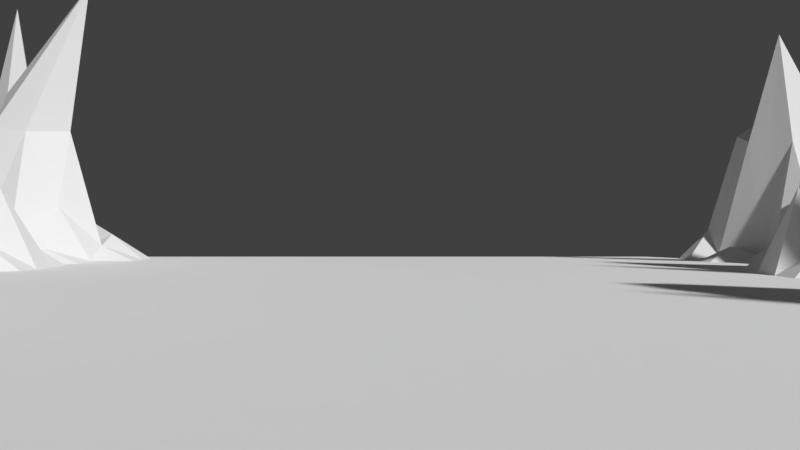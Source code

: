 # Source: quit.blend  (saved by Blender 2.79.0; exported with 4.5.12 LTS)
import bpy
from mathutils import Matrix  # noqa: F401  (used for matrix-valued properties, if any)

bpy.ops.wm.read_factory_settings(use_empty=True)
scene = bpy.context.scene
scene.name = 'Scene'

# ---- collections
col_collection_1 = bpy.data.collections.new('Collection 1'); scene.collection.children.link(col_collection_1)

# ---- world
world_world = bpy.data.worlds.new('World'); scene.world = world_world
world_world.color = (0.05088, 0.05088, 0.05088)
world_world.use_sun_shadow = False
world_world.sun_shadow_jitter_overblur = 0.0
world_world.cycles.sampling_method = 'MANUAL'

# ---- cameras
cam_camera_001 = bpy.data.cameras.new('Camera.001')
cam_camera_001.clip_end = 100.0
cam_camera_001.lens = 35.0
cam_camera_001.sensor_width = 32.0
cam_camera_001.sensor_height = 18.0
cam_camera_001.display_size = 2.0
cam_camera_001.dof.focus_distance = 0.0
cam_camera_001.dof.aperture_fstop = 128.0
cam_camera_001.dof.aperture_blades = 6

# ---- meshes
me_plane_001 = bpy.data.meshes.new('Plane.001')
me_plane_001.from_pydata([(-1.0, -1.0, 0.0), (1.0, -1.0, 0.1802), (-1.0, 1.0, 0.02764), (1.0, 1.0, 0.0), (-1.0, 0.9355, 0.063), (-1.0, 0.871, 0.01389), (-1.0, 0.8065, 0.0006649), (-1.0, 0.7419, 0.0), (-1.0, 0.6774, 0.0), (-1.0, 0.6129, 0.0), (-1.0, 0.5484, 0.0), (-1.0, 0.4839, 0.0), (-1.0, 0.4194, 0.0), (-1.0, 0.3548, 0.0), (-1.0, 0.2903, 0.0), (-1.0, 0.2258, 0.0), (-1.0, 0.1613, 0.0), (-1.0, 0.09677, 0.0006991), (-1.0, 0.03226, 0.006196), (-1.0, -0.03226, 0.1555), (-1.0, -0.09677, 0.03624), (-1.0, -0.1613, 0.001489), (-1.0, -0.2258, 0.0), (-1.0, -0.2903, 0.0), (-1.0, -0.3548, 0.0), (-1.0, -0.4194, 0.0), (-1.0, -0.4839, 0.0), (-1.0, -0.5484, 0.0), (-1.0, -0.6129, 0.0), (-1.0, -0.6774, 0.0), (-1.0, -0.7419, 0.0), (-1.0, -0.8065, 0.0), (-1.0, -0.871, 0.0), (-1.0, -0.9355, 0.0), (-0.9355, -1.0, 0.001197), (-0.871, -1.0, 0.01154), (-0.8065, -1.0, 0.06327), (-0.7419, -1.0, 0.001761), (-0.6774, -1.0, 0.001009), (-0.6129, -1.0, 0.0), (-0.5484, -1.0, 0.0), (-0.4839, -1.0, 0.0), (-0.4194, -1.0, 0.0), (-0.3548, -1.0, 0.0), (-0.2903, -1.0, 0.0), (-0.2258, -1.0, 0.0), (-0.1613, -1.0, 0.0), (-0.09677, -1.0, 0.0), (-0.03226, -1.0, 0.0), (0.03226, -1.0, 0.0), (0.09677, -1.0, 0.0), (0.1613, -1.0, 0.0), (0.2258, -1.0, 0.0), (0.2903, -1.0, 0.0), (0.3548, -1.0, 0.0), (0.4194, -1.0, 0.0), (0.4839, -1.0, 0.0), (0.5484, -1.0, 0.0), (0.6129, -1.0, 0.0), (0.6774, -1.0, 0.0), (0.7419, -1.0, 0.0), (0.8065, -1.0, 0.04131), (0.871, -1.0, 0.136), (0.9355, -1.0, 0.2981), (1.0, -0.9355, 0.1207), (1.0, -0.871, 0.2701), (1.0, -0.8065, 0.04349), (1.0, -0.7419, 0.0), (1.0, -0.6774, 0.0), (1.0, -0.6129, 0.0), (1.0, -0.5484, 0.0), (1.0, -0.4839, 0.0), (1.0, -0.4194, 0.0), (1.0, -0.3548, 0.0), (1.0, -0.2903, 0.0), (1.0, -0.2258, 0.0005424), (1.0, -0.1613, 0.04092), (1.0, -0.09677, 0.1487), (1.0, -0.03226, 0.003152), (1.0, 0.03226, 0.001634), (1.0, 0.09677, 0.0), (1.0, 0.1613, 0.0), (1.0, 0.2258, 0.0), (1.0, 0.2903, 0.0), (1.0, 0.3548, 0.0), (1.0, 0.4194, 0.0004122), (1.0, 0.4839, 0.04746), (1.0, 0.5484, 0.04074), (1.0, 0.6129, 0.05632), (1.0, 0.6774, 0.0005555), (1.0, 0.7419, 0.0), (1.0, 0.8065, 0.0), (1.0, 0.871, 0.0), (1.0, 0.9355, 0.0), (0.9355, 1.0, 0.0), (0.871, 1.0, 0.0), (0.8065, 1.0, 0.0), (0.7419, 1.0, 0.0), (0.6774, 1.0, 0.0), (0.6129, 1.0, 0.0), (0.5484, 1.0, 0.0), (0.4839, 1.0, 0.0), (0.4194, 1.0, 0.0), (0.3548, 1.0, 0.0), (0.2903, 1.0, 0.0), (0.2258, 1.0, 0.0), (0.1613, 1.0, 0.0), (0.09677, 1.0, 0.0), (0.03226, 1.0, 0.0), (-0.03226, 1.0, 0.0), (-0.09677, 1.0, 0.0), (-0.1613, 1.0, 0.0), (-0.2258, 1.0, 0.0), (-0.2903, 1.0, 0.0), (-0.3548, 1.0, 0.0), (-0.4194, 1.0, 0.0), (-0.4839, 1.0, 0.0), (-0.5484, 1.0, 0.0), (-0.6129, 1.0, 0.0), (-0.6774, 1.0, 0.0), (-0.7419, 1.0, 0.07527), (-0.8065, 1.0, 0.02817), (-0.871, 1.0, 0.2159), (-0.9355, 1.0, 0.2365), (-0.9355, -0.9355, 0.06455), (-0.9355, -0.871, 0.06502), (-0.9355, -0.8065, 0.06118), (-0.9355, -0.7419, 6.773e-06), (-0.9355, -0.6774, 0.0), (-0.9355, -0.6129, 0.0), (-0.9355, -0.5484, 0.0), (-0.9355, -0.4839, 0.0), (-0.9355, -0.4194, 0.0), (-0.9355, -0.3548, 0.0), (-0.9355, -0.2903, 0.0), (-0.9355, -0.2258, 0.0), (-0.9355, -0.1613, 0.02417), (-0.9355, -0.09677, 0.03916), (-0.9355, -0.03226, 0.1905), (-0.9355, 0.03226, 0.1856), (-0.9355, 0.09677, 0.08338), (-0.9355, 0.1613, 0.0), (-0.9355, 0.2258, 0.0), (-0.9355, 0.2903, 0.001641), (-0.9355, 0.3548, 0.05251), (-0.9355, 0.4194, 0.08488), (-0.9355, 0.4839, 0.04509), (-0.9355, 0.5484, 0.0009368), (-0.9355, 0.6129, 0.0), (-0.9355, 0.6774, 0.0), (-0.9355, 0.7419, 0.0), (-0.9355, 0.8065, 0.006194), (-0.9355, 0.871, 0.1687), (-0.9355, 0.9355, 0.1178), (-0.871, -0.9355, 0.1678), (-0.871, -0.871, 0.1334), (-0.871, -0.8065, 0.1156), (-0.871, -0.7419, 0.0076), (-0.871, -0.6774, 0.0), (-0.871, -0.6129, 0.0), (-0.871, -0.5484, 0.0), (-0.871, -0.4839, 0.0), (-0.871, -0.4194, 0.0), (-0.871, -0.3548, 0.0), (-0.871, -0.2903, 0.0), (-0.871, -0.2258, 0.0), (-0.871, -0.1613, 0.0582), (-0.871, -0.09677, 0.01003), (-0.6667, -0.03226, 0.6062), (-0.871, 0.03226, 0.05422), (-0.871, 0.09677, 0.0321), (-0.871, 0.1613, 0.0), (-0.871, 0.2258, 0.0), (-0.871, 0.2903, 0.0574), (-0.871, 0.3548, 0.1583), (-0.871, 0.4194, 0.3419), (-0.871, 0.4839, 0.1398), (-0.871, 0.5484, 0.05563), (-0.871, 0.6129, 4.654e-05), (-0.871, 0.6774, 0.04605), (-0.871, 0.7419, 0.05043), (-0.871, 0.8065, 0.0618), (-0.871, 0.871, 0.3076), (-0.871, 0.9355, 0.5662), (-0.8065, -0.9355, 0.1228), (-0.6404, -0.871, 0.5662), (-0.8065, -0.8065, 0.00549), (-0.8065, -0.7419, 0.08607), (-0.8065, -0.6774, 0.0), (-0.8065, -0.6129, 0.0), (-0.8065, -0.5484, 0.0), (-0.8065, -0.4839, 0.0006765), (-0.8065, -0.4194, 0.001555), (-0.8065, -0.3548, 0.03112), (-0.8065, -0.2903, 0.01463), (-0.8065, -0.2258, 0.0001344), (-0.8065, -0.1613, 0.05285), (-0.8065, -0.09677, 0.1206), (-0.8065, -0.03226, 0.1886), (-0.8065, 0.03226, 0.259), (-0.8065, 0.09677, 0.07135), (-0.8065, 0.1613, 0.0), (-0.8065, 0.2258, 0.0), (-0.8065, 0.2903, 0.08445), (-0.8065, 0.3548, 0.1476), (-0.8065, 0.4194, 0.5662), (-0.8065, 0.4839, 0.09395), (-0.8065, 0.5484, 0.04993), (-0.8065, 0.6129, 0.03695), (-0.8065, 0.6774, 0.2703), (-0.8065, 0.7419, 0.3453), (-0.8065, 0.8065, 0.1013), (-0.8065, 0.871, 0.01541), (-0.8065, 0.9355, 0.1532), (-0.7419, -0.9355, 0.079), (-0.7419, -0.871, 0.1776), (-0.7419, -0.8065, 0.01555), (-0.7419, -0.7419, 0.03974), (-0.7419, -0.6774, 0.0), (-0.7419, -0.6129, 0.0), (-0.7419, -0.5484, 0.0), (-0.7419, -0.4839, 0.006137), (-0.7419, -0.4194, 0.03961), (-0.7419, -0.3548, 0.309), (-0.7419, -0.2903, 0.1964), (-0.7419, -0.2258, 0.02674), (-0.7419, -0.1613, 0.001567), (-0.7419, -0.09677, 0.01795), (-0.7419, -0.03226, 0.09865), (-0.7419, 0.03226, 0.0009664), (-0.7419, 0.09677, 0.0003103), (-0.7419, 0.1613, 0.0), (-0.7419, 0.2258, 0.0), (-0.7419, 0.2903, 0.003374), (-0.7419, 0.3548, 0.1366), (-0.7419, 0.4194, 0.2346), (-0.7419, 0.4839, 0.1688), (-0.7419, 0.5484, 0.005045), (-0.7419, 0.6129, 0.06206), (-0.7419, 0.6774, 0.2599), (-0.6376, 0.7419, 0.5662), (-0.7419, 0.8065, 0.1863), (-0.7419, 0.871, 0.007674), (-0.7419, 0.9355, 0.06733), (-0.6774, -0.9355, 0.06013), (-0.6774, -0.871, 0.1202), (-0.6774, -0.8065, 0.07462), (-0.6774, -0.7419, 0.0005533), (-0.6774, -0.6774, 0.0), (-0.6774, -0.6129, 0.0), (-0.6774, -0.5484, 0.0), (-0.6774, -0.4839, 0.1627), (-0.6774, -0.4194, 0.2326), (-0.5427, -0.2168, 0.5662), (-0.6774, -0.2903, 0.1325), (-0.6774, -0.2258, 0.1537), (-0.6774, -0.1613, 0.0), (-0.6774, -0.09677, 0.0), (-0.6774, -0.03226, 0.0), (-0.6774, 0.03226, 0.0), (-0.6774, 0.09677, 0.0), (-0.6774, 0.1613, 0.0), (-0.6774, 0.2258, 0.0), (-0.6774, 0.2903, 0.0009767), (-0.6774, 0.3548, 0.05102), (-0.6774, 0.4194, 0.1423), (-0.6774, 0.4839, 0.05718), (-0.6774, 0.5484, 0.0009354), (-0.6774, 0.6129, 0.02908), (-0.6774, 0.6774, 0.1109), (-0.6774, 0.7419, 0.2663), (-0.6774, 0.8065, 0.023), (-0.6774, 0.871, 0.08067), (-0.6774, 0.9355, 0.0), (-0.6129, -0.9355, 0.0), (-0.6129, -0.871, 0.0), (-0.6129, -0.8065, 0.0), (-0.6129, -0.7419, 0.0), (-0.6129, -0.6774, 0.0), (-0.6129, -0.6129, 0.0), (-0.6129, -0.5484, 0.0), (-0.6129, -0.4839, 0.02152), (-0.6129, -0.4194, 0.2656), (-0.6129, -0.3548, 0.08417), (-0.6129, -0.2903, 0.06092), (-0.6129, -0.2258, 0.01702), (-0.6129, -0.1613, 0.0), (-0.6129, -0.09677, 0.0), (-0.6129, -0.03226, 0.0), (-0.6129, 0.03226, 0.0), (-0.6129, 0.09677, 0.0), (-0.6129, 0.1613, 0.0), (-0.6129, 0.2258, 0.0), (-0.6129, 0.2903, 0.0), (-0.6129, 0.3548, 0.0), (-0.6129, 0.4194, 0.0), (-0.6129, 0.4839, 0.0), (-0.6129, 0.5484, 0.0), (-0.6129, 0.6129, 0.0001969), (-0.6129, 0.6774, 0.003021), (-0.6129, 0.7419, 0.03188), (-0.6129, 0.8065, 0.05499), (-0.6129, 0.871, 0.0003219), (-0.6129, 0.9355, 0.0), (-0.5484, -0.9355, 0.0), (-0.5484, -0.871, 0.0), (-0.5484, -0.8065, 0.0), (-0.5484, -0.7419, 0.0), (-0.5484, -0.6774, 0.0), (-0.5484, -0.6129, 0.0), (-0.5484, -0.5484, 0.0), (-0.5484, -0.4839, 0.000747), (-0.5484, -0.4194, 0.07284), (-0.5484, -0.3548, 0.1324), (-0.5484, -0.2903, 0.0017), (-0.5484, -0.2258, 0.0005847), (-0.5484, -0.1613, 0.0), (-0.5484, -0.09677, 0.0), (-0.5484, -0.03226, 0.0), (-0.5484, 0.03226, 0.0), (-0.5484, 0.09677, 0.0), (-0.5484, 0.1613, 0.0), (-0.5484, 0.2258, 0.0), (-0.5484, 0.2903, 0.0), (-0.5484, 0.3548, 0.0), (-0.5484, 0.4194, 0.0), (-0.5484, 0.4839, 0.0), (-0.5484, 0.5484, 0.0), (-0.5484, 0.6129, 0.0), (-0.5484, 0.6774, 0.0), (-0.5484, 0.7419, 0.0), (-0.5484, 0.8065, 0.0), (-0.5484, 0.871, 0.0), (-0.5484, 0.9355, 0.0), (-0.4839, -0.9355, 0.0), (-0.4839, -0.871, 0.0), (-0.4839, -0.8065, 0.0), (-0.4839, -0.7419, 0.0), (-0.4839, -0.6774, 0.0), (-0.4839, -0.6129, 0.0), (-0.4839, -0.5484, 0.0), (-0.4839, -0.4839, 0.0), (-0.4839, -0.4194, 0.0), (-0.4839, -0.3548, 0.0), (-0.4839, -0.2903, 0.0), (-0.4839, -0.2258, 0.0), (-0.4839, -0.1613, 0.0), (-0.4839, -0.09677, 0.0), (-0.4839, -0.03226, 0.0), (-0.4839, 0.03226, 0.0), (-0.4839, 0.09677, 0.0), (-0.4839, 0.1613, 0.0), (-0.4839, 0.2258, 0.0), (-0.4839, 0.2903, 0.0), (-0.4839, 0.3548, 0.0), (-0.4839, 0.4194, 0.0), (-0.4839, 0.4839, 0.0), (-0.4839, 0.5484, 0.0), (-0.4839, 0.6129, 0.0), (-0.4839, 0.6774, 0.0), (-0.4839, 0.7419, 0.0), (-0.4839, 0.8065, 0.0), (-0.4839, 0.871, 0.0), (-0.4839, 0.9355, 0.0), (-0.4194, -0.9355, 0.0), (-0.4194, -0.871, 0.0), (-0.4194, -0.8065, 0.0), (-0.4194, -0.7419, 0.0), (-0.4194, -0.6774, 0.0), (-0.4194, -0.6129, 0.0), (-0.4194, -0.5484, 0.0), (-0.4194, -0.4839, 0.0), (-0.4194, -0.4194, 0.0), (-0.4194, -0.3548, 0.0), (-0.4194, -0.2903, 0.0), (-0.4194, -0.2258, 0.0), (-0.4194, -0.1613, 0.0), (-0.4194, -0.09677, 0.0), (-0.4194, -0.03226, 0.0), (-0.4194, 0.03226, 0.0), (-0.4194, 0.09677, 0.0), (-0.4194, 0.1613, 0.0), (-0.4194, 0.2258, 0.0), (-0.4194, 0.2903, 0.0), (-0.4194, 0.3548, 0.0), (-0.4194, 0.4194, 0.0), (-0.4194, 0.4839, 0.0), (-0.4194, 0.5484, 0.0), (-0.4194, 0.6129, 0.0), (-0.4194, 0.6774, 0.0), (-0.4194, 0.7419, 0.0), (-0.4194, 0.8065, 0.0), (-0.4194, 0.871, 0.0), (-0.4194, 0.9355, 0.0), (-0.3548, -0.9355, 0.0), (-0.3548, -0.871, 0.0), (-0.3548, -0.8065, 0.0), (-0.3548, -0.7419, 0.0), (-0.3548, -0.6774, 0.0), (-0.3548, -0.6129, 0.0), (-0.3548, -0.5484, 0.0), (-0.3548, -0.4839, 0.0), (-0.3548, -0.4194, 0.0), (-0.3548, -0.3548, 0.0), (-0.3548, -0.2903, 0.0), (-0.3548, -0.2258, 0.0), (-0.3548, -0.1613, 0.0), (-0.3548, -0.09677, 0.0), (-0.3548, -0.03226, 0.0), (-0.3548, 0.03226, 0.0), (-0.3548, 0.09677, 0.0), (-0.3548, 0.1613, 0.0), (-0.3548, 0.2258, 0.0), (-0.3548, 0.2903, 0.0), (-0.3548, 0.3548, 0.0), (-0.3548, 0.4194, 0.0), (-0.3548, 0.4839, 0.0), (-0.3548, 0.5484, 0.0), (-0.3548, 0.6129, 0.0), (-0.3548, 0.6774, 0.0), (-0.3548, 0.7419, 0.0), (-0.3548, 0.8065, 0.0), (-0.3548, 0.871, 0.0), (-0.3548, 0.9355, 0.0), (-0.2903, -0.9355, 0.0), (-0.2903, -0.871, 0.0), (-0.2903, -0.8065, 0.0), (-0.2903, -0.7419, 0.0), (-0.2903, -0.6774, 0.0), (-0.2903, -0.6129, 0.0), (-0.2903, -0.5484, 0.0), (-0.2903, -0.4839, 0.0), (-0.2903, -0.4194, 0.0), (-0.2903, -0.3548, 0.0), (-0.2903, -0.2903, 0.0), (-0.2903, -0.2258, 0.0), (-0.2903, -0.1613, 0.0), (-0.2903, -0.09677, 0.0), (-0.2903, -0.03226, 0.0), (-0.2903, 0.03226, 0.0), (-0.2903, 0.09677, 0.0), (-0.2903, 0.1613, 0.0), (-0.2903, 0.2258, 0.0), (-0.2903, 0.2903, 0.0), (-0.2903, 0.3548, 0.0), (-0.2903, 0.4194, 0.0), (-0.2903, 0.4839, 0.0), (-0.2903, 0.5484, 0.0), (-0.2903, 0.6129, 0.0), (-0.2903, 0.6774, 0.0), (-0.2903, 0.7419, 0.0), (-0.2903, 0.8065, 0.0), (-0.2903, 0.871, 0.0), (-0.2903, 0.9355, 0.0), (-0.2258, -0.9355, 0.0), (-0.2258, -0.871, 0.0), (-0.2258, -0.8065, 0.0), (-0.2258, -0.7419, 0.0), (-0.2258, -0.6774, 0.0), (-0.2258, -0.6129, 0.0), (-0.2258, -0.5484, 0.0), (-0.2258, -0.4839, 0.0), (-0.2258, -0.4194, 0.0), (-0.2258, -0.3548, 0.0), (-0.2258, -0.2903, 0.0), (-0.2258, -0.2258, 0.0), (-0.2258, -0.1613, 0.0), (-0.2258, -0.09677, 0.0), (-0.2258, -0.03226, 0.0), (-0.2258, 0.03226, 0.0), (-0.2258, 0.09677, 0.0), (-0.2258, 0.1613, 0.0), (-0.2258, 0.2258, 0.0), (-0.2258, 0.2903, 0.0), (-0.2258, 0.3548, 0.0), (-0.2258, 0.4194, 0.0), (-0.2258, 0.4839, 0.0), (-0.2258, 0.5484, 0.0), (-0.2258, 0.6129, 0.0), (-0.2258, 0.6774, 0.0), (-0.2258, 0.7419, 0.0), (-0.2258, 0.8065, 0.0), (-0.2258, 0.871, 0.0), (-0.2258, 0.9355, 0.0), (-0.1613, -0.9355, 0.0), (-0.1613, -0.871, 0.0), (-0.1613, -0.8065, 0.0), (-0.1613, -0.7419, 0.0), (-0.1613, -0.6774, 0.0), (-0.1613, -0.6129, 0.0), (-0.1613, -0.5484, 0.0), (-0.1613, -0.4839, 0.0), (-0.1613, -0.4194, 0.0), (-0.1613, -0.3548, 0.0), (-0.1613, -0.2903, 0.0), (-0.1613, -0.2258, 0.0), (-0.1613, -0.1613, 0.0), (-0.1613, -0.09677, 0.0), (-0.1613, -0.03226, 0.0), (-0.1613, 0.03226, 0.0), (-0.1613, 0.09677, 0.0), (-0.1613, 0.1613, 0.0), (-0.1613, 0.2258, 0.0), (-0.1613, 0.2903, 0.0), (-0.1613, 0.3548, 0.0), (-0.1613, 0.4194, 0.0), (-0.1613, 0.4839, 0.0), (-0.1613, 0.5484, 0.0), (-0.1613, 0.6129, 0.0), (-0.1613, 0.6774, 0.0), (-0.1613, 0.7419, 0.0), (-0.1613, 0.8065, 0.0), (-0.1613, 0.871, 0.0), (-0.1613, 0.9355, 0.0), (-0.09677, -0.9355, 0.0), (-0.09677, -0.871, 0.0), (-0.09677, -0.8065, 0.0), (-0.09677, -0.7419, 0.0), (-0.09677, -0.6774, 0.0), (-0.09677, -0.6129, 0.0), (-0.09677, -0.5484, 0.0), (-0.09677, -0.4839, 0.0), (-0.09677, -0.4194, 0.0), (-0.09677, -0.3548, 0.0), (-0.09677, -0.2903, 0.0), (-0.09677, -0.2258, 0.0), (-0.09677, -0.1613, 0.0), (-0.09677, -0.09677, 0.0), (-0.09677, -0.03226, 0.0), (-0.09677, 0.03226, 0.0), (-0.09677, 0.09677, 0.0), (-0.09677, 0.1613, 0.0), (-0.09677, 0.2258, 0.0), (-0.09677, 0.2903, 0.0), (-0.09677, 0.3548, 0.0), (-0.09677, 0.4194, 0.0), (-0.09677, 0.4839, 0.0), (-0.09677, 0.5484, 0.0), (-0.09677, 0.6129, 0.0), (-0.09677, 0.6774, 0.0), (-0.09677, 0.7419, 0.0), (-0.09677, 0.8065, 0.0), (-0.09677, 0.871, 0.0), (-0.09677, 0.9355, 0.0), (-0.03226, -0.9355, 0.0), (-0.03226, -0.871, 0.0), (-0.03226, -0.8065, 0.0), (-0.03226, -0.7419, 0.0), (-0.03226, -0.6774, 0.0), (-0.03226, -0.6129, 0.0), (-0.03226, -0.5484, 0.0), (-0.03226, -0.4839, 0.0), (-0.03226, -0.4194, 0.0), (-0.03226, -0.3548, 0.0), (-0.03226, -0.2903, 0.0), (-0.03226, -0.2258, 0.0), (-0.03226, -0.1613, 0.0), (-0.03226, -0.09677, 0.0), (-0.03226, -0.03226, 0.0), (-0.03226, 0.03226, 0.0), (-0.03226, 0.09677, 0.0), (-0.03226, 0.1613, 0.0), (-0.03226, 0.2258, 0.0), (-0.03226, 0.2903, 0.0), (-0.03226, 0.3548, 0.0), (-0.03226, 0.4194, 0.0), (-0.03226, 0.4839, 0.0), (-0.03226, 0.5484, 0.0), (-0.03226, 0.6129, 0.0), (-0.03226, 0.6774, 0.0), (-0.03226, 0.7419, 0.0), (-0.03226, 0.8065, 0.0), (-0.03226, 0.871, 0.0), (-0.03226, 0.9355, 0.0), (0.03226, -0.9355, 0.0), (0.03226, -0.871, 0.0), (0.03226, -0.8065, 0.0), (0.03226, -0.7419, 0.0), (0.03226, -0.6774, 0.0), (0.03226, -0.6129, 0.0), (0.03226, -0.5484, 0.0), (0.03226, -0.4839, 0.0), (0.03226, -0.4194, 0.0), (0.03226, -0.3548, 0.0), (0.03226, -0.2903, 0.0), (0.03226, -0.2258, 0.0), (0.03226, -0.1613, 0.0), (0.03226, -0.09677, 0.0), (0.03226, -0.03226, 0.0), (0.03226, 0.03226, 0.0), (0.03226, 0.09677, 0.0), (0.03226, 0.1613, 0.0), (0.03226, 0.2258, 0.0), (0.03226, 0.2903, 0.0), (0.03226, 0.3548, 0.0), (0.03226, 0.4194, 0.0), (0.03226, 0.4839, 0.0), (0.03226, 0.5484, 0.0), (0.03226, 0.6129, 0.0), (0.03226, 0.6774, 0.0), (0.03226, 0.7419, 0.0), (0.03226, 0.8065, 0.0), (0.03226, 0.871, 0.0), (0.03226, 0.9355, 0.0), (0.09677, -0.9355, 0.0), (0.09677, -0.871, 0.0), (0.09677, -0.8065, 0.0), (0.09677, -0.7419, 0.0), (0.09677, -0.6774, 0.0), (0.09677, -0.6129, 0.0), (0.09677, -0.5484, 0.0), (0.09677, -0.4839, 0.0), (0.09677, -0.4194, 0.0), (0.09677, -0.3548, 0.0), (0.09677, -0.2903, 0.0), (0.09677, -0.2258, 0.0), (0.09677, -0.1613, 0.0), (0.09677, -0.09677, 0.0), (0.09677, -0.03226, 0.0), (0.09677, 0.03226, 0.0), (0.09677, 0.09677, 0.0), (0.09677, 0.1613, 0.0), (0.09677, 0.2258, 0.0), (0.09677, 0.2903, 0.0), (0.09677, 0.3548, 0.0), (0.09677, 0.4194, 0.0), (0.09677, 0.4839, 0.0), (0.09677, 0.5484, 0.0), (0.09677, 0.6129, 0.0), (0.09677, 0.6774, 0.0), (0.09677, 0.7419, 0.0), (0.09677, 0.8065, 0.0), (0.09677, 0.871, 0.0), (0.09677, 0.9355, 0.0), (0.1613, -0.9355, 0.0), (0.1613, -0.871, 0.0), (0.1613, -0.8065, 0.0), (0.1613, -0.7419, 0.0), (0.1613, -0.6774, 0.0), (0.1613, -0.6129, 0.0), (0.1613, -0.5484, 0.0), (0.1613, -0.4839, 0.0), (0.1613, -0.4194, 0.0), (0.1613, -0.3548, 0.0), (0.1613, -0.2903, 0.0), (0.1613, -0.2258, 0.0), (0.1613, -0.1613, 0.0), (0.1613, -0.09677, 0.0), (0.1613, -0.03226, 0.0), (0.1613, 0.03226, 0.0), (0.1613, 0.09677, 0.0), (0.1613, 0.1613, 0.0), (0.1613, 0.2258, 0.0), (0.1613, 0.2903, 0.0), (0.1613, 0.3548, 0.0), (0.1613, 0.4194, 0.0), (0.1613, 0.4839, 0.0), (0.1613, 0.5484, 0.0), (0.1613, 0.6129, 0.0), (0.1613, 0.6774, 0.0), (0.1613, 0.7419, 0.0), (0.1613, 0.8065, 0.0), (0.1613, 0.871, 0.0), (0.1613, 0.9355, 0.0), (0.2258, -0.9355, 0.0), (0.2258, -0.871, 0.0), (0.2258, -0.8065, 0.0), (0.2258, -0.7419, 0.0), (0.2258, -0.6774, 0.0), (0.2258, -0.6129, 0.0), (0.2258, -0.5484, 0.0), (0.2258, -0.4839, 0.0), (0.2258, -0.4194, 0.0), (0.2258, -0.3548, 0.0), (0.2258, -0.2903, 0.0), (0.2258, -0.2258, 0.0), (0.2258, -0.1613, 0.0), (0.2258, -0.09677, 0.0), (0.2258, -0.03226, 0.0), (0.2258, 0.03226, 0.0), (0.2258, 0.09677, 0.0), (0.2258, 0.1613, 0.0), (0.2258, 0.2258, 0.0), (0.2258, 0.2903, 0.0), (0.2258, 0.3548, 0.0), (0.2258, 0.4194, 0.0), (0.2258, 0.4839, 0.0), (0.2258, 0.5484, 0.0), (0.2258, 0.6129, 0.0), (0.2258, 0.6774, 0.0), (0.2258, 0.7419, 0.0), (0.2258, 0.8065, 0.0), (0.2258, 0.871, 0.0), (0.2258, 0.9355, 0.0), (0.2903, -0.9355, 0.0), (0.2903, -0.871, 0.0), (0.2903, -0.8065, 0.0), (0.2903, -0.7419, 0.0), (0.2903, -0.6774, 0.0), (0.2903, -0.6129, 0.0), (0.2903, -0.5484, 0.0), (0.2903, -0.4839, 0.0), (0.2903, -0.4194, 0.0), (0.2903, -0.3548, 0.0), (0.2903, -0.2903, 0.0), (0.2903, -0.2258, 0.0), (0.2903, -0.1613, 0.0), (0.2903, -0.09677, 0.0), (0.2903, -0.03226, 0.0), (0.2903, 0.03226, 0.0), (0.2903, 0.09677, 0.0), (0.2903, 0.1613, 0.0), (0.2903, 0.2258, 0.0), (0.2903, 0.2903, 0.0), (0.2903, 0.3548, 0.0), (0.2903, 0.4194, 0.0), (0.2903, 0.4839, 0.0), (0.2903, 0.5484, 0.0), (0.2903, 0.6129, 0.0), (0.2903, 0.6774, 0.0), (0.2903, 0.7419, 0.0), (0.2903, 0.8065, 0.0), (0.2903, 0.871, 0.0), (0.2903, 0.9355, 0.0), (0.3548, -0.9355, 0.0), (0.3548, -0.871, 0.0), (0.3548, -0.8065, 0.0), (0.3548, -0.7419, 0.0), (0.3548, -0.6774, 0.0), (0.3548, -0.6129, 0.0), (0.3548, -0.5484, 0.0), (0.3548, -0.4839, 0.0), (0.3548, -0.4194, 0.0), (0.3548, -0.3548, 0.0), (0.3548, -0.2903, 0.0), (0.3548, -0.2258, 0.0), (0.3548, -0.1613, 0.0), (0.3548, -0.09677, 0.0), (0.3548, -0.03226, 0.0), (0.3548, 0.03226, 0.0), (0.3548, 0.09677, 0.0), (0.3548, 0.1613, 0.0), (0.3548, 0.2258, 0.0), (0.3548, 0.2903, 0.0), (0.3548, 0.3548, 0.0), (0.3548, 0.4194, 0.0), (0.3548, 0.4839, 0.0), (0.3548, 0.5484, 0.0), (0.3548, 0.6129, 0.0), (0.3548, 0.6774, 0.0), (0.3548, 0.7419, 0.0), (0.3548, 0.8065, 0.0), (0.3548, 0.871, 0.0), (0.3548, 0.9355, 0.0), (0.4194, -0.9355, 0.0), (0.4194, -0.871, 0.0), (0.4194, -0.8065, 0.0), (0.4194, -0.7419, 0.0), (0.4194, -0.6774, 0.0), (0.4194, -0.6129, 0.0), (0.4194, -0.5484, 0.0), (0.4194, -0.4839, 0.0), (0.4194, -0.4194, 0.0), (0.4194, -0.3548, 0.0), (0.4194, -0.2903, 0.0), (0.4194, -0.2258, 0.0), (0.4194, -0.1613, 0.0), (0.4194, -0.09677, 0.0), (0.4194, -0.03226, 0.0), (0.4194, 0.03226, 0.0), (0.4194, 0.09677, 0.0), (0.4194, 0.1613, 0.0), (0.4194, 0.2258, 0.0), (0.4194, 0.2903, 0.0), (0.4194, 0.3548, 0.0), (0.4194, 0.4194, 0.0), (0.4194, 0.4839, 0.0), (0.4194, 0.5484, 0.0), (0.4194, 0.6129, 0.0), (0.4194, 0.6774, 0.0), (0.4194, 0.7419, 0.0), (0.4194, 0.8065, 0.0), (0.4194, 0.871, 0.0), (0.4194, 0.9355, 0.0), (0.4839, -0.9355, 0.0), (0.4839, -0.871, 0.0), (0.4839, -0.8065, 0.0), (0.4839, -0.7419, 0.0), (0.4839, -0.6774, 0.0), (0.4839, -0.6129, 0.0), (0.4839, -0.5484, 0.0), (0.4839, -0.4839, 0.0008112), (0.4839, -0.4194, 0.04388), (0.4839, -0.3548, 0.1444), (0.4839, -0.2903, 0.02517), (0.4839, -0.2258, 0.001343), (0.4839, -0.1613, 0.0), (0.4839, -0.09677, 0.0), (0.4839, -0.03226, 0.0), (0.4839, 0.03226, 0.0), (0.4839, 0.09677, 0.0), (0.4839, 0.1613, 0.0), (0.4839, 0.2258, 0.0), (0.4839, 0.2903, 0.0), (0.4839, 0.3548, 0.0), (0.4839, 0.4194, 0.0), (0.4839, 0.4839, 0.0), (0.4839, 0.5484, 0.0), (0.4839, 0.6129, 0.0), (0.4839, 0.6774, 0.0), (0.4839, 0.7419, 0.0), (0.4839, 0.8065, 0.0), (0.4839, 0.871, 0.0), (0.4839, 0.9355, 0.0), (0.5484, -0.9355, 0.0), (0.5484, -0.871, 0.0), (0.5484, -0.8065, 0.0), (0.5484, -0.7419, 0.0), (0.5484, -0.6774, 0.0), (0.5484, -0.6129, 0.0), (0.5484, -0.5484, 0.0), (0.5484, -0.4839, 0.009925), (0.5484, -0.4194, 0.2329), (0.5484, -0.3548, 0.3198), (0.5484, -0.2903, 0.03047), (0.5484, -0.2258, 0.05718), (0.5484, -0.1613, 0.0), (0.5484, -0.09677, 0.0), (0.5484, -0.03226, 0.0), (0.5484, 0.03226, 0.0), (0.5484, 0.09677, 0.0), (0.5484, 0.1613, 0.0), (0.5484, 0.2258, 0.0), (0.5484, 0.2903, 0.0), (0.5484, 0.3548, 0.0), (0.5484, 0.4194, 0.0), (0.5484, 0.4839, 0.0), (0.5484, 0.5484, 0.0), (0.5484, 0.6129, 0.0), (0.5484, 0.6774, 0.0), (0.5484, 0.7419, 0.0), (0.5484, 0.8065, 0.0), (0.5484, 0.871, 0.0), (0.5484, 0.9355, 0.0), (0.6129, -0.9355, 0.0), (0.6129, -0.871, 0.0), (0.6129, -0.8065, 0.0009898), (0.6129, -0.7419, 0.007394), (0.6129, -0.6774, 0.1141), (0.6129, -0.6129, 0.06734), (0.6129, -0.5484, 0.001209), (0.6129, -0.4839, 0.1427), (0.6129, -0.4194, 0.06342), (0.6129, -0.3548, 0.4346), (0.6129, -0.2903, 0.355), (0.6129, -0.2258, 0.0622), (0.6129, -0.1613, 0.0), (0.6129, -0.09677, 0.0), (0.6129, -0.03226, 0.0), (0.6129, 0.03226, 0.0), (0.6129, 0.09677, 0.0), (0.6129, 0.1613, 0.001323), (0.6129, 0.2258, 0.03749), (0.6129, 0.2903, 0.1338), (0.6129, 0.3548, 0.05041), (0.6129, 0.4194, 0.0004751), (0.6129, 0.4839, 0.0), (0.6129, 0.5484, 0.0), (0.6129, 0.6129, 0.0), (0.6129, 0.6774, 0.0), (0.6129, 0.7419, 0.0), (0.6129, 0.8065, 0.0), (0.6129, 0.871, 0.0), (0.6129, 0.9355, 0.0), (0.6774, -0.9355, 0.0), (0.6774, -0.871, 0.0), (0.6774, -0.8065, 0.03547), (0.6774, -0.7419, 0.2), (0.6774, -0.6774, 0.03723), (0.6774, -0.6129, 0.1562), (0.6774, -0.5484, 0.03088), (0.6774, -0.4839, 0.002981), (0.6774, -0.4194, 0.002465), (0.6774, -0.3548, 0.2488), (0.6774, -0.2903, 0.136), (0.6774, -0.2258, 0.04989), (0.6774, -0.1613, 0.0), (0.6774, -0.09677, 0.0), (0.6774, -0.03226, 0.0), (0.6774, 0.03226, 0.0), (0.6774, 0.09677, 0.0), (0.6774, 0.1613, 0.06316), (0.6774, 0.2258, 0.2029), (0.6774, 0.2903, 0.2991), (0.6774, 0.3548, 0.08173), (0.6774, 0.4194, 0.05745), (0.6774, 0.4839, 0.0), (0.6774, 0.5484, 0.0), (0.6774, 0.6129, 0.0), (0.6774, 0.6774, 0.000505), (0.6774, 0.7419, 0.02998), (0.6774, 0.8065, 0.009647), (0.6774, 0.871, 0.06254), (0.6774, 0.9355, 0.0005532), (0.7419, -0.9355, 0.0), (0.7419, -0.871, 0.0), (0.7419, -0.8065, 0.1186), (0.7419, -0.7419, 0.2063), (0.7419, -0.6774, 0.6375), (0.7419, -0.6129, 0.2958), (0.7419, -0.5484, 0.1155), (0.7419, -0.4839, 0.0008778), (0.7419, -0.4194, 0.0778), (0.7419, -0.3548, 0.157), (0.7419, -0.2903, 0.0541), (0.7419, -0.2258, 0.0004601), (0.7419, -0.1613, 0.02559), (0.7419, -0.09677, 0.06545), (0.7419, -0.03226, 0.06406), (0.7419, 0.03226, 0.0004131), (0.7419, 0.09677, 0.0), (0.7419, 0.1613, 0.009128), (0.7419, 0.2258, 0.3538), (0.7419, 0.2903, 0.4513), (0.7419, 0.3548, 0.0699), (0.7419, 0.4194, 0.07906), (0.7419, 0.4839, 0.05821), (0.7419, 0.5484, 0.1049), (0.7419, 0.6129, 0.0812), (0.7419, 0.6774, 0.035), (0.7419, 0.7419, 0.01247), (0.7419, 0.8065, 0.251), (0.7419, 0.871, 0.2685), (0.7419, 0.9355, 0.03273), (0.8065, -0.9355, 0.04546), (0.8065, -0.871, 0.02702), (0.8065, -0.8065, 0.0363), (0.8065, -0.7419, 0.2014), (0.8065, -0.6774, 0.1645), (0.8065, -0.6129, 0.1906), (0.8065, -0.5484, 0.07497), (0.8065, -0.4839, 0.0), (0.8065, -0.4194, 0.0), (0.8065, -0.3548, 0.0), (0.8065, -0.2903, 0.0), (0.8065, -0.2258, 0.03229), (0.8065, -0.1613, 0.2185), (0.8065, -0.09677, 0.2017), (0.8065, -0.03226, 0.07202), (0.8065, 0.03226, 0.01143), (0.8065, 0.09677, 0.0), (0.8065, 0.1613, 0.06665), (0.8065, 0.2258, 0.05324), (0.8065, 0.2903, 0.2886), (0.8065, 0.3548, 0.07519), (0.8065, 0.4194, 0.02515), (0.8065, 0.4839, 0.2435), (0.8065, 0.5484, 0.1076), (0.8065, 0.6129, 0.1952), (0.8065, 0.6774, 0.133), (0.8065, 0.7419, 0.2465), (0.8065, 0.8065, 0.4798), (0.8065, 0.871, 0.3139), (0.8065, 0.9355, 0.1577), (0.871, -0.9355, 0.3262), (0.871, -0.871, 0.125), (0.871, -0.8065, 0.01002), (0.871, -0.7419, 0.08055), (0.871, -0.6774, 0.1216), (0.871, -0.6129, 0.063), (0.871, -0.5484, 0.001644), (0.871, -0.4839, 0.0), (0.871, -0.4194, 0.0), (0.871, -0.3548, 0.0), (0.871, -0.2903, 0.0), (0.871, -0.2258, 0.1077), (0.871, -0.1613, 0.1365), (0.871, -0.09677, 0.6954), (0.871, -0.03226, 0.063), (0.871, 0.03226, 0.08569), (0.871, 0.09677, 0.0), (0.871, 0.1613, 0.001395), (0.871, 0.2258, 0.04296), (0.871, 0.2903, 0.09941), (0.871, 0.3548, 0.01419), (0.871, 0.4194, 0.01199), (0.871, 0.4839, 0.3369), (0.7277, 0.4882, 0.6428), (0.871, 0.6129, 0.0324), (0.871, 0.6774, 0.1378), (0.871, 0.7419, 0.1238), (0.871, 0.8065, 0.3589), (0.871, 0.871, 0.1772), (0.871, 0.9355, 0.07403), (0.754, -0.9355, 0.5662), (0.9355, -0.871, 0.004098), (0.9355, -0.8065, 0.1384), (0.9355, -0.7419, 0.0), (0.9355, -0.6774, 0.0), (0.9355, -0.6129, 0.0), (0.9355, -0.5484, 0.0), (0.9355, -0.4839, 0.0), (0.9355, -0.4194, 0.0), (0.9355, -0.3548, 0.0), (0.9355, -0.2903, 0.0), (0.9355, -0.2258, 0.02785), (0.9355, -0.1613, 0.1631), (0.9355, -0.09677, 0.3078), (0.9355, -0.03226, 0.07775), (0.9355, 0.03226, 0.02874), (0.9355, 0.09677, 0.0), (0.9355, 0.1613, 0.0), (0.9355, 0.2258, 0.0), (0.9355, 0.2903, 0.0), (0.9355, 0.3548, 0.0), (0.9355, 0.4194, 0.03967), (0.9355, 0.4839, 0.1923), (0.9355, 0.5484, 0.06556), (0.9355, 0.6129, 0.1755), (0.9355, 0.6774, 0.0779), (0.9355, 0.7419, 0.007056), (0.9355, 0.8065, 0.1296), (0.9355, 0.871, 0.03254), (0.9355, 0.9355, 0.0004171)], [], [(1023, 93, 3, 94), (4, 153, 123, 2), (153, 183, 122, 123), (183, 213, 121, 122), (213, 243, 120, 121), (243, 273, 119, 120), (273, 303, 118, 119), (303, 333, 117, 118), (333, 363, 116, 117), (363, 393, 115, 116), (393, 423, 114, 115), (423, 453, 113, 114), (453, 483, 112, 113), (483, 513, 111, 112), (513, 543, 110, 111), (543, 573, 109, 110), (573, 603, 108, 109), (603, 633, 107, 108), (633, 663, 106, 107), (663, 693, 105, 106), (693, 723, 104, 105), (723, 753, 103, 104), (753, 783, 102, 103), (783, 813, 101, 102), (813, 843, 100, 101), (843, 873, 99, 100), (873, 903, 98, 99), (903, 933, 97, 98), (933, 963, 96, 97), (963, 993, 95, 96), (993, 1023, 94, 95), (0, 34, 124, 33), (33, 124, 125, 32), (32, 125, 126, 31), (31, 126, 127, 30), (30, 127, 128, 29), (29, 128, 129, 28), (28, 129, 130, 27), (27, 130, 131, 26), (26, 131, 132, 25), (25, 132, 133, 24), (24, 133, 134, 23), (23, 134, 135, 22), (22, 135, 136, 21), (21, 136, 137, 20), (20, 137, 138, 19), (19, 138, 139, 18), (18, 139, 140, 17), (17, 140, 141, 16), (16, 141, 142, 15), (15, 142, 143, 14), (14, 143, 144, 13), (13, 144, 145, 12), (12, 145, 146, 11), (11, 146, 147, 10), (10, 147, 148, 9), (9, 148, 149, 8), (8, 149, 150, 7), (7, 150, 151, 6), (6, 151, 152, 5), (5, 152, 153, 4), (34, 35, 154, 124), (124, 154, 155, 125), (125, 155, 156, 126), (126, 156, 157, 127), (127, 157, 158, 128), (128, 158, 159, 129), (129, 159, 160, 130), (130, 160, 161, 131), (131, 161, 162, 132), (132, 162, 163, 133), (133, 163, 164, 134), (134, 164, 165, 135), (135, 165, 166, 136), (136, 166, 167, 137), (137, 167, 168, 138), (138, 168, 169, 139), (139, 169, 170, 140), (140, 170, 171, 141), (141, 171, 172, 142), (142, 172, 173, 143), (143, 173, 174, 144), (144, 174, 175, 145), (145, 175, 176, 146), (146, 176, 177, 147), (147, 177, 178, 148), (148, 178, 179, 149), (149, 179, 180, 150), (150, 180, 181, 151), (151, 181, 182, 152), (152, 182, 183, 153), (35, 36, 184, 154), (154, 184, 185, 155), (155, 185, 186, 156), (156, 186, 187, 157), (157, 187, 188, 158), (158, 188, 189, 159), (159, 189, 190, 160), (160, 190, 191, 161), (161, 191, 192, 162), (162, 192, 193, 163), (163, 193, 194, 164), (164, 194, 195, 165), (165, 195, 196, 166), (166, 196, 197, 167), (167, 197, 198, 168), (168, 198, 199, 169), (169, 199, 200, 170), (170, 200, 201, 171), (171, 201, 202, 172), (172, 202, 203, 173), (173, 203, 204, 174), (174, 204, 205, 175), (175, 205, 206, 176), (176, 206, 207, 177), (177, 207, 208, 178), (178, 208, 209, 179), (179, 209, 210, 180), (180, 210, 211, 181), (181, 211, 212, 182), (182, 212, 213, 183), (36, 37, 214, 184), (184, 214, 215, 185), (185, 215, 216, 186), (186, 216, 217, 187), (187, 217, 218, 188), (188, 218, 219, 189), (189, 219, 220, 190), (190, 220, 221, 191), (191, 221, 222, 192), (192, 222, 223, 193), (193, 223, 224, 194), (194, 224, 225, 195), (195, 225, 226, 196), (196, 226, 227, 197), (197, 227, 228, 198), (198, 228, 229, 199), (199, 229, 230, 200), (200, 230, 231, 201), (201, 231, 232, 202), (202, 232, 233, 203), (203, 233, 234, 204), (204, 234, 235, 205), (205, 235, 236, 206), (206, 236, 237, 207), (207, 237, 238, 208), (208, 238, 239, 209), (209, 239, 240, 210), (210, 240, 241, 211), (211, 241, 242, 212), (212, 242, 243, 213), (37, 38, 244, 214), (214, 244, 245, 215), (215, 245, 246, 216), (216, 246, 247, 217), (217, 247, 248, 218), (218, 248, 249, 219), (219, 249, 250, 220), (220, 250, 251, 221), (221, 251, 252, 222), (222, 252, 253, 223), (223, 253, 254, 224), (224, 254, 255, 225), (225, 255, 256, 226), (226, 256, 257, 227), (227, 257, 258, 228), (228, 258, 259, 229), (229, 259, 260, 230), (230, 260, 261, 231), (231, 261, 262, 232), (232, 262, 263, 233), (233, 263, 264, 234), (234, 264, 265, 235), (235, 265, 266, 236), (236, 266, 267, 237), (237, 267, 268, 238), (238, 268, 269, 239), (239, 269, 270, 240), (240, 270, 271, 241), (241, 271, 272, 242), (242, 272, 273, 243), (38, 39, 274, 244), (244, 274, 275, 245), (245, 275, 276, 246), (246, 276, 277, 247), (247, 277, 278, 248), (248, 278, 279, 249), (249, 279, 280, 250), (250, 280, 281, 251), (251, 281, 282, 252), (252, 282, 283, 253), (253, 283, 284, 254), (254, 284, 285, 255), (255, 285, 286, 256), (256, 286, 287, 257), (257, 287, 288, 258), (258, 288, 289, 259), (259, 289, 290, 260), (260, 290, 291, 261), (261, 291, 292, 262), (262, 292, 293, 263), (263, 293, 294, 264), (264, 294, 295, 265), (265, 295, 296, 266), (266, 296, 297, 267), (267, 297, 298, 268), (268, 298, 299, 269), (269, 299, 300, 270), (270, 300, 301, 271), (271, 301, 302, 272), (272, 302, 303, 273), (39, 40, 304, 274), (274, 304, 305, 275), (275, 305, 306, 276), (276, 306, 307, 277), (277, 307, 308, 278), (278, 308, 309, 279), (279, 309, 310, 280), (280, 310, 311, 281), (281, 311, 312, 282), (282, 312, 313, 283), (283, 313, 314, 284), (284, 314, 315, 285), (285, 315, 316, 286), (286, 316, 317, 287), (287, 317, 318, 288), (288, 318, 319, 289), (289, 319, 320, 290), (290, 320, 321, 291), (291, 321, 322, 292), (292, 322, 323, 293), (293, 323, 324, 294), (294, 324, 325, 295), (295, 325, 326, 296), (296, 326, 327, 297), (297, 327, 328, 298), (298, 328, 329, 299), (299, 329, 330, 300), (300, 330, 331, 301), (301, 331, 332, 302), (302, 332, 333, 303), (40, 41, 334, 304), (304, 334, 335, 305), (305, 335, 336, 306), (306, 336, 337, 307), (307, 337, 338, 308), (308, 338, 339, 309), (309, 339, 340, 310), (310, 340, 341, 311), (311, 341, 342, 312), (312, 342, 343, 313), (313, 343, 344, 314), (314, 344, 345, 315), (315, 345, 346, 316), (316, 346, 347, 317), (317, 347, 348, 318), (318, 348, 349, 319), (319, 349, 350, 320), (320, 350, 351, 321), (321, 351, 352, 322), (322, 352, 353, 323), (323, 353, 354, 324), (324, 354, 355, 325), (325, 355, 356, 326), (326, 356, 357, 327), (327, 357, 358, 328), (328, 358, 359, 329), (329, 359, 360, 330), (330, 360, 361, 331), (331, 361, 362, 332), (332, 362, 363, 333), (41, 42, 364, 334), (334, 364, 365, 335), (335, 365, 366, 336), (336, 366, 367, 337), (337, 367, 368, 338), (338, 368, 369, 339), (339, 369, 370, 340), (340, 370, 371, 341), (341, 371, 372, 342), (342, 372, 373, 343), (343, 373, 374, 344), (344, 374, 375, 345), (345, 375, 376, 346), (346, 376, 377, 347), (347, 377, 378, 348), (348, 378, 379, 349), (349, 379, 380, 350), (350, 380, 381, 351), (351, 381, 382, 352), (352, 382, 383, 353), (353, 383, 384, 354), (354, 384, 385, 355), (355, 385, 386, 356), (356, 386, 387, 357), (357, 387, 388, 358), (358, 388, 389, 359), (359, 389, 390, 360), (360, 390, 391, 361), (361, 391, 392, 362), (362, 392, 393, 363), (42, 43, 394, 364), (364, 394, 395, 365), (365, 395, 396, 366), (366, 396, 397, 367), (367, 397, 398, 368), (368, 398, 399, 369), (369, 399, 400, 370), (370, 400, 401, 371), (371, 401, 402, 372), (372, 402, 403, 373), (373, 403, 404, 374), (374, 404, 405, 375), (375, 405, 406, 376), (376, 406, 407, 377), (377, 407, 408, 378), (378, 408, 409, 379), (379, 409, 410, 380), (380, 410, 411, 381), (381, 411, 412, 382), (382, 412, 413, 383), (383, 413, 414, 384), (384, 414, 415, 385), (385, 415, 416, 386), (386, 416, 417, 387), (387, 417, 418, 388), (388, 418, 419, 389), (389, 419, 420, 390), (390, 420, 421, 391), (391, 421, 422, 392), (392, 422, 423, 393), (43, 44, 424, 394), (394, 424, 425, 395), (395, 425, 426, 396), (396, 426, 427, 397), (397, 427, 428, 398), (398, 428, 429, 399), (399, 429, 430, 400), (400, 430, 431, 401), (401, 431, 432, 402), (402, 432, 433, 403), (403, 433, 434, 404), (404, 434, 435, 405), (405, 435, 436, 406), (406, 436, 437, 407), (407, 437, 438, 408), (408, 438, 439, 409), (409, 439, 440, 410), (410, 440, 441, 411), (411, 441, 442, 412), (412, 442, 443, 413), (413, 443, 444, 414), (414, 444, 445, 415), (415, 445, 446, 416), (416, 446, 447, 417), (417, 447, 448, 418), (418, 448, 449, 419), (419, 449, 450, 420), (420, 450, 451, 421), (421, 451, 452, 422), (422, 452, 453, 423), (44, 45, 454, 424), (424, 454, 455, 425), (425, 455, 456, 426), (426, 456, 457, 427), (427, 457, 458, 428), (428, 458, 459, 429), (429, 459, 460, 430), (430, 460, 461, 431), (431, 461, 462, 432), (432, 462, 463, 433), (433, 463, 464, 434), (434, 464, 465, 435), (435, 465, 466, 436), (436, 466, 467, 437), (437, 467, 468, 438), (438, 468, 469, 439), (439, 469, 470, 440), (440, 470, 471, 441), (441, 471, 472, 442), (442, 472, 473, 443), (443, 473, 474, 444), (444, 474, 475, 445), (445, 475, 476, 446), (446, 476, 477, 447), (447, 477, 478, 448), (448, 478, 479, 449), (449, 479, 480, 450), (450, 480, 481, 451), (451, 481, 482, 452), (452, 482, 483, 453), (45, 46, 484, 454), (454, 484, 485, 455), (455, 485, 486, 456), (456, 486, 487, 457), (457, 487, 488, 458), (458, 488, 489, 459), (459, 489, 490, 460), (460, 490, 491, 461), (461, 491, 492, 462), (462, 492, 493, 463), (463, 493, 494, 464), (464, 494, 495, 465), (465, 495, 496, 466), (466, 496, 497, 467), (467, 497, 498, 468), (468, 498, 499, 469), (469, 499, 500, 470), (470, 500, 501, 471), (471, 501, 502, 472), (472, 502, 503, 473), (473, 503, 504, 474), (474, 504, 505, 475), (475, 505, 506, 476), (476, 506, 507, 477), (477, 507, 508, 478), (478, 508, 509, 479), (479, 509, 510, 480), (480, 510, 511, 481), (481, 511, 512, 482), (482, 512, 513, 483), (46, 47, 514, 484), (484, 514, 515, 485), (485, 515, 516, 486), (486, 516, 517, 487), (487, 517, 518, 488), (488, 518, 519, 489), (489, 519, 520, 490), (490, 520, 521, 491), (491, 521, 522, 492), (492, 522, 523, 493), (493, 523, 524, 494), (494, 524, 525, 495), (495, 525, 526, 496), (496, 526, 527, 497), (497, 527, 528, 498), (498, 528, 529, 499), (499, 529, 530, 500), (500, 530, 531, 501), (501, 531, 532, 502), (502, 532, 533, 503), (503, 533, 534, 504), (504, 534, 535, 505), (505, 535, 536, 506), (506, 536, 537, 507), (507, 537, 538, 508), (508, 538, 539, 509), (509, 539, 540, 510), (510, 540, 541, 511), (511, 541, 542, 512), (512, 542, 543, 513), (47, 48, 544, 514), (514, 544, 545, 515), (515, 545, 546, 516), (516, 546, 547, 517), (517, 547, 548, 518), (518, 548, 549, 519), (519, 549, 550, 520), (520, 550, 551, 521), (521, 551, 552, 522), (522, 552, 553, 523), (523, 553, 554, 524), (524, 554, 555, 525), (525, 555, 556, 526), (526, 556, 557, 527), (527, 557, 558, 528), (528, 558, 559, 529), (529, 559, 560, 530), (530, 560, 561, 531), (531, 561, 562, 532), (532, 562, 563, 533), (533, 563, 564, 534), (534, 564, 565, 535), (535, 565, 566, 536), (536, 566, 567, 537), (537, 567, 568, 538), (538, 568, 569, 539), (539, 569, 570, 540), (540, 570, 571, 541), (541, 571, 572, 542), (542, 572, 573, 543), (48, 49, 574, 544), (544, 574, 575, 545), (545, 575, 576, 546), (546, 576, 577, 547), (547, 577, 578, 548), (548, 578, 579, 549), (549, 579, 580, 550), (550, 580, 581, 551), (551, 581, 582, 552), (552, 582, 583, 553), (553, 583, 584, 554), (554, 584, 585, 555), (555, 585, 586, 556), (556, 586, 587, 557), (557, 587, 588, 558), (558, 588, 589, 559), (559, 589, 590, 560), (560, 590, 591, 561), (561, 591, 592, 562), (562, 592, 593, 563), (563, 593, 594, 564), (564, 594, 595, 565), (565, 595, 596, 566), (566, 596, 597, 567), (567, 597, 598, 568), (568, 598, 599, 569), (569, 599, 600, 570), (570, 600, 601, 571), (571, 601, 602, 572), (572, 602, 603, 573), (49, 50, 604, 574), (574, 604, 605, 575), (575, 605, 606, 576), (576, 606, 607, 577), (577, 607, 608, 578), (578, 608, 609, 579), (579, 609, 610, 580), (580, 610, 611, 581), (581, 611, 612, 582), (582, 612, 613, 583), (583, 613, 614, 584), (584, 614, 615, 585), (585, 615, 616, 586), (586, 616, 617, 587), (587, 617, 618, 588), (588, 618, 619, 589), (589, 619, 620, 590), (590, 620, 621, 591), (591, 621, 622, 592), (592, 622, 623, 593), (593, 623, 624, 594), (594, 624, 625, 595), (595, 625, 626, 596), (596, 626, 627, 597), (597, 627, 628, 598), (598, 628, 629, 599), (599, 629, 630, 600), (600, 630, 631, 601), (601, 631, 632, 602), (602, 632, 633, 603), (50, 51, 634, 604), (604, 634, 635, 605), (605, 635, 636, 606), (606, 636, 637, 607), (607, 637, 638, 608), (608, 638, 639, 609), (609, 639, 640, 610), (610, 640, 641, 611), (611, 641, 642, 612), (612, 642, 643, 613), (613, 643, 644, 614), (614, 644, 645, 615), (615, 645, 646, 616), (616, 646, 647, 617), (617, 647, 648, 618), (618, 648, 649, 619), (619, 649, 650, 620), (620, 650, 651, 621), (621, 651, 652, 622), (622, 652, 653, 623), (623, 653, 654, 624), (624, 654, 655, 625), (625, 655, 656, 626), (626, 656, 657, 627), (627, 657, 658, 628), (628, 658, 659, 629), (629, 659, 660, 630), (630, 660, 661, 631), (631, 661, 662, 632), (632, 662, 663, 633), (51, 52, 664, 634), (634, 664, 665, 635), (635, 665, 666, 636), (636, 666, 667, 637), (637, 667, 668, 638), (638, 668, 669, 639), (639, 669, 670, 640), (640, 670, 671, 641), (641, 671, 672, 642), (642, 672, 673, 643), (643, 673, 674, 644), (644, 674, 675, 645), (645, 675, 676, 646), (646, 676, 677, 647), (647, 677, 678, 648), (648, 678, 679, 649), (649, 679, 680, 650), (650, 680, 681, 651), (651, 681, 682, 652), (652, 682, 683, 653), (653, 683, 684, 654), (654, 684, 685, 655), (655, 685, 686, 656), (656, 686, 687, 657), (657, 687, 688, 658), (658, 688, 689, 659), (659, 689, 690, 660), (660, 690, 691, 661), (661, 691, 692, 662), (662, 692, 693, 663), (52, 53, 694, 664), (664, 694, 695, 665), (665, 695, 696, 666), (666, 696, 697, 667), (667, 697, 698, 668), (668, 698, 699, 669), (669, 699, 700, 670), (670, 700, 701, 671), (671, 701, 702, 672), (672, 702, 703, 673), (673, 703, 704, 674), (674, 704, 705, 675), (675, 705, 706, 676), (676, 706, 707, 677), (677, 707, 708, 678), (678, 708, 709, 679), (679, 709, 710, 680), (680, 710, 711, 681), (681, 711, 712, 682), (682, 712, 713, 683), (683, 713, 714, 684), (684, 714, 715, 685), (685, 715, 716, 686), (686, 716, 717, 687), (687, 717, 718, 688), (688, 718, 719, 689), (689, 719, 720, 690), (690, 720, 721, 691), (691, 721, 722, 692), (692, 722, 723, 693), (53, 54, 724, 694), (694, 724, 725, 695), (695, 725, 726, 696), (696, 726, 727, 697), (697, 727, 728, 698), (698, 728, 729, 699), (699, 729, 730, 700), (700, 730, 731, 701), (701, 731, 732, 702), (702, 732, 733, 703), (703, 733, 734, 704), (704, 734, 735, 705), (705, 735, 736, 706), (706, 736, 737, 707), (707, 737, 738, 708), (708, 738, 739, 709), (709, 739, 740, 710), (710, 740, 741, 711), (711, 741, 742, 712), (712, 742, 743, 713), (713, 743, 744, 714), (714, 744, 745, 715), (715, 745, 746, 716), (716, 746, 747, 717), (717, 747, 748, 718), (718, 748, 749, 719), (719, 749, 750, 720), (720, 750, 751, 721), (721, 751, 752, 722), (722, 752, 753, 723), (54, 55, 754, 724), (724, 754, 755, 725), (725, 755, 756, 726), (726, 756, 757, 727), (727, 757, 758, 728), (728, 758, 759, 729), (729, 759, 760, 730), (730, 760, 761, 731), (731, 761, 762, 732), (732, 762, 763, 733), (733, 763, 764, 734), (734, 764, 765, 735), (735, 765, 766, 736), (736, 766, 767, 737), (737, 767, 768, 738), (738, 768, 769, 739), (739, 769, 770, 740), (740, 770, 771, 741), (741, 771, 772, 742), (742, 772, 773, 743), (743, 773, 774, 744), (744, 774, 775, 745), (745, 775, 776, 746), (746, 776, 777, 747), (747, 777, 778, 748), (748, 778, 779, 749), (749, 779, 780, 750), (750, 780, 781, 751), (751, 781, 782, 752), (752, 782, 783, 753), (55, 56, 784, 754), (754, 784, 785, 755), (755, 785, 786, 756), (756, 786, 787, 757), (757, 787, 788, 758), (758, 788, 789, 759), (759, 789, 790, 760), (760, 790, 791, 761), (761, 791, 792, 762), (762, 792, 793, 763), (763, 793, 794, 764), (764, 794, 795, 765), (765, 795, 796, 766), (766, 796, 797, 767), (767, 797, 798, 768), (768, 798, 799, 769), (769, 799, 800, 770), (770, 800, 801, 771), (771, 801, 802, 772), (772, 802, 803, 773), (773, 803, 804, 774), (774, 804, 805, 775), (775, 805, 806, 776), (776, 806, 807, 777), (777, 807, 808, 778), (778, 808, 809, 779), (779, 809, 810, 780), (780, 810, 811, 781), (781, 811, 812, 782), (782, 812, 813, 783), (56, 57, 814, 784), (784, 814, 815, 785), (785, 815, 816, 786), (786, 816, 817, 787), (787, 817, 818, 788), (788, 818, 819, 789), (789, 819, 820, 790), (790, 820, 821, 791), (791, 821, 822, 792), (792, 822, 823, 793), (793, 823, 824, 794), (794, 824, 825, 795), (795, 825, 826, 796), (796, 826, 827, 797), (797, 827, 828, 798), (798, 828, 829, 799), (799, 829, 830, 800), (800, 830, 831, 801), (801, 831, 832, 802), (802, 832, 833, 803), (803, 833, 834, 804), (804, 834, 835, 805), (805, 835, 836, 806), (806, 836, 837, 807), (807, 837, 838, 808), (808, 838, 839, 809), (809, 839, 840, 810), (810, 840, 841, 811), (811, 841, 842, 812), (812, 842, 843, 813), (57, 58, 844, 814), (814, 844, 845, 815), (815, 845, 846, 816), (816, 846, 847, 817), (817, 847, 848, 818), (818, 848, 849, 819), (819, 849, 850, 820), (820, 850, 851, 821), (821, 851, 852, 822), (822, 852, 853, 823), (823, 853, 854, 824), (824, 854, 855, 825), (825, 855, 856, 826), (826, 856, 857, 827), (827, 857, 858, 828), (828, 858, 859, 829), (829, 859, 860, 830), (830, 860, 861, 831), (831, 861, 862, 832), (832, 862, 863, 833), (833, 863, 864, 834), (834, 864, 865, 835), (835, 865, 866, 836), (836, 866, 867, 837), (837, 867, 868, 838), (838, 868, 869, 839), (839, 869, 870, 840), (840, 870, 871, 841), (841, 871, 872, 842), (842, 872, 873, 843), (58, 59, 874, 844), (844, 874, 875, 845), (845, 875, 876, 846), (846, 876, 877, 847), (847, 877, 878, 848), (848, 878, 879, 849), (849, 879, 880, 850), (850, 880, 881, 851), (851, 881, 882, 852), (852, 882, 883, 853), (853, 883, 884, 854), (854, 884, 885, 855), (855, 885, 886, 856), (856, 886, 887, 857), (857, 887, 888, 858), (858, 888, 889, 859), (859, 889, 890, 860), (860, 890, 891, 861), (861, 891, 892, 862), (862, 892, 893, 863), (863, 893, 894, 864), (864, 894, 895, 865), (865, 895, 896, 866), (866, 896, 897, 867), (867, 897, 898, 868), (868, 898, 899, 869), (869, 899, 900, 870), (870, 900, 901, 871), (871, 901, 902, 872), (872, 902, 903, 873), (59, 60, 904, 874), (874, 904, 905, 875), (875, 905, 906, 876), (876, 906, 907, 877), (877, 907, 908, 878), (878, 908, 909, 879), (879, 909, 910, 880), (880, 910, 911, 881), (881, 911, 912, 882), (882, 912, 913, 883), (883, 913, 914, 884), (884, 914, 915, 885), (885, 915, 916, 886), (886, 916, 917, 887), (887, 917, 918, 888), (888, 918, 919, 889), (889, 919, 920, 890), (890, 920, 921, 891), (891, 921, 922, 892), (892, 922, 923, 893), (893, 923, 924, 894), (894, 924, 925, 895), (895, 925, 926, 896), (896, 926, 927, 897), (897, 927, 928, 898), (898, 928, 929, 899), (899, 929, 930, 900), (900, 930, 931, 901), (901, 931, 932, 902), (902, 932, 933, 903), (60, 61, 934, 904), (904, 934, 935, 905), (905, 935, 936, 906), (906, 936, 937, 907), (907, 937, 938, 908), (908, 938, 939, 909), (909, 939, 940, 910), (910, 940, 941, 911), (911, 941, 942, 912), (912, 942, 943, 913), (913, 943, 944, 914), (914, 944, 945, 915), (915, 945, 946, 916), (916, 946, 947, 917), (917, 947, 948, 918), (918, 948, 949, 919), (919, 949, 950, 920), (920, 950, 951, 921), (921, 951, 952, 922), (922, 952, 953, 923), (923, 953, 954, 924), (924, 954, 955, 925), (925, 955, 956, 926), (926, 956, 957, 927), (927, 957, 958, 928), (928, 958, 959, 929), (929, 959, 960, 930), (930, 960, 961, 931), (931, 961, 962, 932), (932, 962, 963, 933), (61, 62, 964, 934), (934, 964, 965, 935), (935, 965, 966, 936), (936, 966, 967, 937), (937, 967, 968, 938), (938, 968, 969, 939), (939, 969, 970, 940), (940, 970, 971, 941), (941, 971, 972, 942), (942, 972, 973, 943), (943, 973, 974, 944), (944, 974, 975, 945), (945, 975, 976, 946), (946, 976, 977, 947), (947, 977, 978, 948), (948, 978, 979, 949), (949, 979, 980, 950), (950, 980, 981, 951), (951, 981, 982, 952), (952, 982, 983, 953), (953, 983, 984, 954), (954, 984, 985, 955), (955, 985, 986, 956), (956, 986, 987, 957), (957, 987, 988, 958), (958, 988, 989, 959), (959, 989, 990, 960), (960, 990, 991, 961), (961, 991, 992, 962), (962, 992, 993, 963), (62, 63, 994, 964), (964, 994, 995, 965), (965, 995, 996, 966), (966, 996, 997, 967), (967, 997, 998, 968), (968, 998, 999, 969), (969, 999, 1000, 970), (970, 1000, 1001, 971), (971, 1001, 1002, 972), (972, 1002, 1003, 973), (973, 1003, 1004, 974), (974, 1004, 1005, 975), (975, 1005, 1006, 976), (976, 1006, 1007, 977), (977, 1007, 1008, 978), (978, 1008, 1009, 979), (979, 1009, 1010, 980), (980, 1010, 1011, 981), (981, 1011, 1012, 982), (982, 1012, 1013, 983), (983, 1013, 1014, 984), (984, 1014, 1015, 985), (985, 1015, 1016, 986), (986, 1016, 1017, 987), (987, 1017, 1018, 988), (988, 1018, 1019, 989), (989, 1019, 1020, 990), (990, 1020, 1021, 991), (991, 1021, 1022, 992), (992, 1022, 1023, 993), (63, 1, 64, 994), (994, 64, 65, 995), (995, 65, 66, 996), (996, 66, 67, 997), (997, 67, 68, 998), (998, 68, 69, 999), (999, 69, 70, 1000), (1000, 70, 71, 1001), (1001, 71, 72, 1002), (1002, 72, 73, 1003), (1003, 73, 74, 1004), (1004, 74, 75, 1005), (1005, 75, 76, 1006), (1006, 76, 77, 1007), (1007, 77, 78, 1008), (1008, 78, 79, 1009), (1009, 79, 80, 1010), (1010, 80, 81, 1011), (1011, 81, 82, 1012), (1012, 82, 83, 1013), (1013, 83, 84, 1014), (1014, 84, 85, 1015), (1015, 85, 86, 1016), (1016, 86, 87, 1017), (1017, 87, 88, 1018), (1018, 88, 89, 1019), (1019, 89, 90, 1020), (1020, 90, 91, 1021), (1021, 91, 92, 1022), (1022, 92, 93, 1023)])
me_plane_001.use_remesh_preserve_volume = False
me_plane_001.use_remesh_preserve_attributes = False
me_plane_001.use_mirror_vertex_groups = False
me_plane_001.update()

# ---- objects
ob_camera = bpy.data.objects.new('Camera', cam_camera_001)
ob_empty = bpy.data.objects.new('Empty', None)
ob_plane = bpy.data.objects.new('Plane', me_plane_001)

# ---- transforms, parenting, visibility, modifiers, constraints
ob_camera.location = (0.0, -8.0, 1.503)
ob_camera.rotation_euler = (1.571, 0.0, 0.0)
ob_camera.lineart.crease_threshold = 0.0
ob_empty.location = (0.01768, 8.484, 0.9115)
ob_empty.empty_image_offset = (0.0, 0.0)
ob_empty.lineart.crease_threshold = 0.0
ob_plane.location = (0.002235, 0.4449, 0.9115)
ob_plane.scale = (8.0, 8.0, 8.0)
ob_plane.lineart.crease_threshold = 0.0

# ---- collection membership
col_collection_1.objects.link(ob_camera)
col_collection_1.objects.link(ob_empty)
col_collection_1.objects.link(ob_plane)

# ---- scene / render settings (as saved in the file)
scene.camera = ob_camera
scene.frame_start = 1; scene.frame_end = 120; scene.frame_set(120)
scene.render.engine = 'BLENDER_EEVEE_NEXT'
scene.render.resolution_x = 1280
scene.render.resolution_y = 720
scene.render.resolution_percentage = 50
scene.render.dither_intensity = 0.0
scene.cycles.use_denoising = False
scene.cycles.samples = 128
scene.cycles.sampling_pattern = 'TABULATED_SOBOL'
scene.cycles.use_adaptive_sampling = False
scene.cycles.use_light_tree = False
scene.cycles.blur_glossy = 0.0
scene.cycles.sample_clamp_indirect = 0.0
scene.view_settings.view_transform = 'Standard'
bpy.context.view_layer.update()

# ---- added for rendering (the .blend has no usable light): sun
light_auto_sun = bpy.data.lights.new('AutoSun', 'SUN')
light_auto_sun.energy = 3.0
light_auto_sun.angle = 0.0523599
ob_auto_sun = bpy.data.objects.new('AutoSun', light_auto_sun)
scene.collection.objects.link(ob_auto_sun)
ob_auto_sun.rotation_euler = (0.872665, 0.174533, 0.523599)
bpy.context.view_layer.update()
